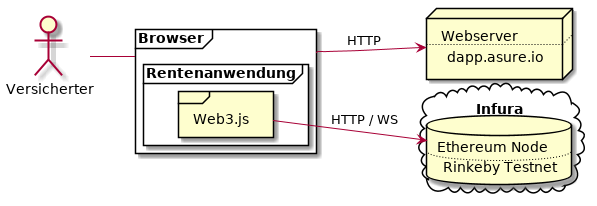

The diagram above was rendered by PlantUML. Its source (embedded in the PNG):
@startuml
left to right direction 

cloud Infura {
	database Ethereum [
		Ethereum Node
		....
		Rinkeby Testnet
	]
}

node Webserver [
	Webserver
	....
	dapp.asure.io	
]

actor Versicherter

frame Browser {
	frame Rentenanwendung {
		frame Web3.js 
	}
}


Versicherter -- Browser
Browser --> Webserver : HTTP
Web3.js --> Ethereum : HTTP / WS

@enduml